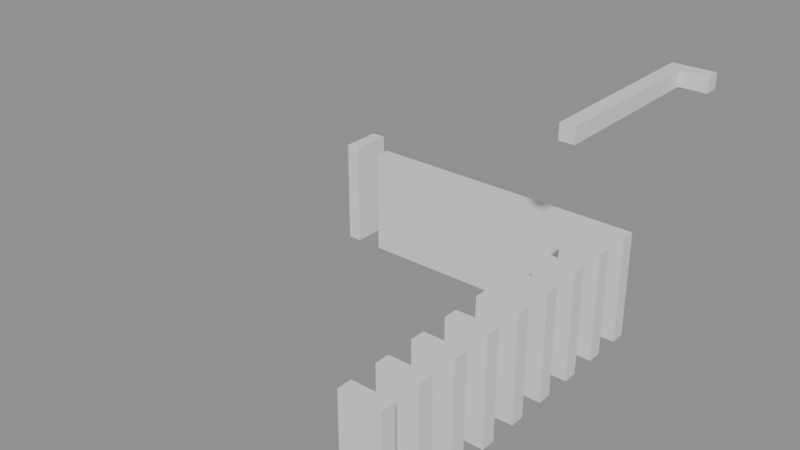 # Source: building_lego.blend  (saved by Blender 5.0.119; exported with 4.5.12 LTS)
import bpy
from mathutils import Matrix  # noqa: F401  (used for matrix-valued properties, if any)

bpy.ops.wm.read_factory_settings(use_empty=True)
scene = bpy.context.scene
scene.name = 'Scene'

# ---- collections
col_01_paredes_externas = bpy.data.collections.new('01_Paredes_Externas'); scene.collection.children.link(col_01_paredes_externas)
col_02_paredes_internas = bpy.data.collections.new('02_Paredes_Internas'); scene.collection.children.link(col_02_paredes_internas)

# ---- materials (node trees are filled in below, after node groups)
mat_mat_parede_externa = bpy.data.materials.new('Mat_Parede_Externa')
mat_mat_parede_interna = bpy.data.materials.new('Mat_Parede_Interna')

# ---- material node trees
mat_mat_parede_externa.use_nodes = True; mat_mat_parede_externa.node_tree.nodes.clear()
_N = mat_mat_parede_externa.node_tree.nodes; _L = mat_mat_parede_externa.node_tree.links
n0 = _N.new('ShaderNodeBsdfPrincipled'); n0.name = 'BSDF - Pré-fundamentado'; n0.location = (-200, 100)
n1 = _N.new('ShaderNodeOutputMaterial'); n1.name = 'Saída de material'; n1.location = (200, 100)
_L.new(n0.outputs[0], n1.inputs[0])
n1.is_active_output = True
mat_mat_parede_interna.use_nodes = True; mat_mat_parede_interna.node_tree.nodes.clear()
_N = mat_mat_parede_interna.node_tree.nodes; _L = mat_mat_parede_interna.node_tree.links
n0 = _N.new('ShaderNodeBsdfPrincipled'); n0.name = 'BSDF - Pré-fundamentado'; n0.location = (-200, 100)
n1 = _N.new('ShaderNodeOutputMaterial'); n1.name = 'Saída de material'; n1.location = (200, 100)
_L.new(n0.outputs[0], n1.inputs[0])
n1.is_active_output = True

# ---- meshes
me_bloco_dungeon_wall_4743_4415_z22 = bpy.data.meshes.new('Bloco_dungeon_wall_4743_4415_z22')
me_bloco_dungeon_wall_4743_4415_z22.from_pydata([(-0.5, -0.175, -1.32), (0.5, -0.175, -1.32), (0.5, 0.175, -1.32), (-0.5, 0.175, -1.32), (-0.5, -0.175, 1.32), (0.5, -0.175, 1.32), (0.5, 0.175, 1.32), (-0.5, 0.175, 1.32)], [], [(0, 1, 2, 3), (4, 7, 6, 5), (0, 4, 5, 1), (2, 6, 7, 3), (0, 3, 7, 4), (1, 5, 6, 2)])
me_bloco_dungeon_wall_4743_4415_z22.materials.append(mat_mat_parede_externa)
me_bloco_dungeon_wall_4743_4415_z22.update()
me_bloco_cave_wall_4744_4424_z71 = bpy.data.meshes.new('Bloco_cave_wall_4744_4424_z71')
me_bloco_cave_wall_4744_4424_z71.from_pydata([(-0.5, -0.175, -0.18), (0.5, -0.175, -0.18), (0.5, 0.175, -0.18), (-0.5, 0.175, -0.18), (-0.5, -0.175, 0.18), (0.5, -0.175, 0.18), (0.5, 0.175, 0.18), (-0.5, 0.175, 0.18)], [], [(0, 1, 2, 3), (4, 7, 6, 5), (0, 4, 5, 1), (2, 6, 7, 3), (0, 3, 7, 4), (1, 5, 6, 2)])
me_bloco_cave_wall_4744_4424_z71.materials.append(mat_mat_parede_externa)
me_bloco_cave_wall_4744_4424_z71.update()
me_bloco_dungeon_wall_4736_4423_z22 = bpy.data.meshes.new('Bloco_dungeon_wall_4736_4423_z22')
me_bloco_dungeon_wall_4736_4423_z22.from_pydata([(-0.175, -0.5, -1.32), (0.175, -0.5, -1.32), (0.175, 0.5, -1.32), (-0.175, 0.5, -1.32), (-0.175, -0.5, 1.32), (0.175, -0.5, 1.32), (0.175, 0.5, 1.32), (-0.175, 0.5, 1.32)], [], [(0, 1, 2, 3), (4, 7, 6, 5), (0, 4, 5, 1), (2, 6, 7, 3), (0, 3, 7, 4), (1, 5, 6, 2)])
me_bloco_dungeon_wall_4736_4423_z22.materials.append(mat_mat_parede_externa)
me_bloco_dungeon_wall_4736_4423_z22.update()
me_bloco_cave_wall_4744_4420_z71 = bpy.data.meshes.new('Bloco_cave_wall_4744_4420_z71')
me_bloco_cave_wall_4744_4420_z71.from_pydata([(-0.175, -0.5, -0.18), (0.175, -0.5, -0.18), (0.175, 0.5, -0.18), (-0.175, 0.5, -0.18), (-0.175, -0.5, 0.18), (0.175, -0.5, 0.18), (0.175, 0.5, 0.18), (-0.175, 0.5, 0.18)], [], [(0, 1, 2, 3), (4, 7, 6, 5), (0, 4, 5, 1), (2, 6, 7, 3), (0, 3, 7, 4), (1, 5, 6, 2)])
me_bloco_cave_wall_4744_4420_z71.materials.append(mat_mat_parede_externa)
me_bloco_cave_wall_4744_4420_z71.update()
me_bloco_cave_wall_4744_4421_z71 = bpy.data.meshes.new('Bloco_cave_wall_4744_4421_z71')
me_bloco_cave_wall_4744_4421_z71.from_pydata([(-0.175, -0.5, -0.18), (0.175, -0.5, -0.18), (0.175, 0.5, -0.18), (-0.175, 0.5, -0.18), (-0.175, -0.5, 0.18), (0.175, -0.5, 0.18), (0.175, 0.5, 0.18), (-0.175, 0.5, 0.18)], [], [(0, 1, 2, 3), (4, 7, 6, 5), (0, 4, 5, 1), (2, 6, 7, 3), (0, 3, 7, 4), (1, 5, 6, 2)])
me_bloco_cave_wall_4744_4421_z71.materials.append(mat_mat_parede_externa)
me_bloco_cave_wall_4744_4421_z71.update()
me_bloco_cave_wall_4744_4422_z71 = bpy.data.meshes.new('Bloco_cave_wall_4744_4422_z71')
me_bloco_cave_wall_4744_4422_z71.from_pydata([(-0.175, -0.5, -0.18), (0.175, -0.5, -0.18), (0.175, 0.5, -0.18), (-0.175, 0.5, -0.18), (-0.175, -0.5, 0.18), (0.175, -0.5, 0.18), (0.175, 0.5, 0.18), (-0.175, 0.5, 0.18)], [], [(0, 1, 2, 3), (4, 7, 6, 5), (0, 4, 5, 1), (2, 6, 7, 3), (0, 3, 7, 4), (1, 5, 6, 2)])
me_bloco_cave_wall_4744_4422_z71.materials.append(mat_mat_parede_externa)
me_bloco_cave_wall_4744_4422_z71.update()
me_bloco_cave_wall_4744_4423_z71 = bpy.data.meshes.new('Bloco_cave_wall_4744_4423_z71')
me_bloco_cave_wall_4744_4423_z71.from_pydata([(-0.175, -0.5, -0.18), (0.175, -0.5, -0.18), (0.175, 0.5, -0.18), (-0.175, 0.5, -0.18), (-0.175, -0.5, 0.18), (0.175, -0.5, 0.18), (0.175, 0.5, 0.18), (-0.175, 0.5, 0.18)], [], [(0, 1, 2, 3), (4, 7, 6, 5), (0, 4, 5, 1), (2, 6, 7, 3), (0, 3, 7, 4), (1, 5, 6, 2)])
me_bloco_cave_wall_4744_4423_z71.materials.append(mat_mat_parede_externa)
me_bloco_cave_wall_4744_4423_z71.update()
me_bloco_dungeon_wall_4743_4416_z22 = bpy.data.meshes.new('Bloco_dungeon_wall_4743_4416_z22')
me_bloco_dungeon_wall_4743_4416_z22.from_pydata([(-0.5, -0.175, -1.32), (0.5, -0.175, -1.32), (0.5, 0.175, -1.32), (-0.5, 0.175, -1.32), (-0.5, -0.175, 1.32), (0.5, -0.175, 1.32), (0.5, 0.175, 1.32), (-0.5, 0.175, 1.32)], [], [(0, 1, 2, 3), (4, 7, 6, 5), (0, 4, 5, 1), (2, 6, 7, 3), (0, 3, 7, 4), (1, 5, 6, 2)])
me_bloco_dungeon_wall_4743_4416_z22.materials.append(mat_mat_parede_interna)
me_bloco_dungeon_wall_4743_4416_z22.update()
me_bloco_dungeon_wall_4743_4417_z22 = bpy.data.meshes.new('Bloco_dungeon_wall_4743_4417_z22')
me_bloco_dungeon_wall_4743_4417_z22.from_pydata([(-0.5, -0.175, -1.32), (0.5, -0.175, -1.32), (0.5, 0.175, -1.32), (-0.5, 0.175, -1.32), (-0.5, -0.175, 1.32), (0.5, -0.175, 1.32), (0.5, 0.175, 1.32), (-0.5, 0.175, 1.32)], [], [(0, 1, 2, 3), (4, 7, 6, 5), (0, 4, 5, 1), (2, 6, 7, 3), (0, 3, 7, 4), (1, 5, 6, 2)])
me_bloco_dungeon_wall_4743_4417_z22.materials.append(mat_mat_parede_interna)
me_bloco_dungeon_wall_4743_4417_z22.update()
me_bloco_dungeon_wall_4743_4418_z22 = bpy.data.meshes.new('Bloco_dungeon_wall_4743_4418_z22')
me_bloco_dungeon_wall_4743_4418_z22.from_pydata([(-0.5, -0.175, -1.32), (0.5, -0.175, -1.32), (0.5, 0.175, -1.32), (-0.5, 0.175, -1.32), (-0.5, -0.175, 1.32), (0.5, -0.175, 1.32), (0.5, 0.175, 1.32), (-0.5, 0.175, 1.32)], [], [(0, 1, 2, 3), (4, 7, 6, 5), (0, 4, 5, 1), (2, 6, 7, 3), (0, 3, 7, 4), (1, 5, 6, 2)])
me_bloco_dungeon_wall_4743_4418_z22.materials.append(mat_mat_parede_interna)
me_bloco_dungeon_wall_4743_4418_z22.update()
me_bloco_dungeon_wall_4743_4419_z22 = bpy.data.meshes.new('Bloco_dungeon_wall_4743_4419_z22')
me_bloco_dungeon_wall_4743_4419_z22.from_pydata([(-0.5, -0.175, -1.32), (0.5, -0.175, -1.32), (0.5, 0.175, -1.32), (-0.5, 0.175, -1.32), (-0.5, -0.175, 1.32), (0.5, -0.175, 1.32), (0.5, 0.175, 1.32), (-0.5, 0.175, 1.32)], [], [(0, 1, 2, 3), (4, 7, 6, 5), (0, 4, 5, 1), (2, 6, 7, 3), (0, 3, 7, 4), (1, 5, 6, 2)])
me_bloco_dungeon_wall_4743_4419_z22.materials.append(mat_mat_parede_interna)
me_bloco_dungeon_wall_4743_4419_z22.update()
me_bloco_dungeon_wall_4743_4420_z22 = bpy.data.meshes.new('Bloco_dungeon_wall_4743_4420_z22')
me_bloco_dungeon_wall_4743_4420_z22.from_pydata([(-0.5, -0.175, -1.32), (0.5, -0.175, -1.32), (0.5, 0.175, -1.32), (-0.5, 0.175, -1.32), (-0.5, -0.175, 1.32), (0.5, -0.175, 1.32), (0.5, 0.175, 1.32), (-0.5, 0.175, 1.32)], [], [(0, 1, 2, 3), (4, 7, 6, 5), (0, 4, 5, 1), (2, 6, 7, 3), (0, 3, 7, 4), (1, 5, 6, 2)])
me_bloco_dungeon_wall_4743_4420_z22.materials.append(mat_mat_parede_interna)
me_bloco_dungeon_wall_4743_4420_z22.update()
me_bloco_dungeon_wall_4743_4421_z22 = bpy.data.meshes.new('Bloco_dungeon_wall_4743_4421_z22')
me_bloco_dungeon_wall_4743_4421_z22.from_pydata([(-0.5, -0.175, -1.32), (0.5, -0.175, -1.32), (0.5, 0.175, -1.32), (-0.5, 0.175, -1.32), (-0.5, -0.175, 1.32), (0.5, -0.175, 1.32), (0.5, 0.175, 1.32), (-0.5, 0.175, 1.32)], [], [(0, 1, 2, 3), (4, 7, 6, 5), (0, 4, 5, 1), (2, 6, 7, 3), (0, 3, 7, 4), (1, 5, 6, 2)])
me_bloco_dungeon_wall_4743_4421_z22.materials.append(mat_mat_parede_interna)
me_bloco_dungeon_wall_4743_4421_z22.update()
me_bloco_dungeon_wall_4743_4422_z22 = bpy.data.meshes.new('Bloco_dungeon_wall_4743_4422_z22')
me_bloco_dungeon_wall_4743_4422_z22.from_pydata([(-0.5, -0.175, -1.32), (0.5, -0.175, -1.32), (0.5, 0.175, -1.32), (-0.5, 0.175, -1.32), (-0.5, -0.175, 1.32), (0.5, -0.175, 1.32), (0.5, 0.175, 1.32), (-0.5, 0.175, 1.32)], [], [(0, 1, 2, 3), (4, 7, 6, 5), (0, 4, 5, 1), (2, 6, 7, 3), (0, 3, 7, 4), (1, 5, 6, 2)])
me_bloco_dungeon_wall_4743_4422_z22.materials.append(mat_mat_parede_interna)
me_bloco_dungeon_wall_4743_4422_z22.update()
me_bloco_dungeon_wall_4737_4423_z22 = bpy.data.meshes.new('Bloco_dungeon_wall_4737_4423_z22')
me_bloco_dungeon_wall_4737_4423_z22.from_pydata([(-0.5, -0.175, -1.32), (0.5, -0.175, -1.32), (0.5, 0.175, -1.32), (-0.5, 0.175, -1.32), (-0.5, -0.175, 1.32), (0.5, -0.175, 1.32), (0.5, 0.175, 1.32), (-0.5, 0.175, 1.32)], [], [(0, 1, 2, 3), (4, 7, 6, 5), (0, 4, 5, 1), (2, 6, 7, 3), (0, 3, 7, 4), (1, 5, 6, 2)])
me_bloco_dungeon_wall_4737_4423_z22.materials.append(mat_mat_parede_interna)
me_bloco_dungeon_wall_4737_4423_z22.update()
me_bloco_dungeon_wall_4738_4423_z22 = bpy.data.meshes.new('Bloco_dungeon_wall_4738_4423_z22')
me_bloco_dungeon_wall_4738_4423_z22.from_pydata([(-0.5, -0.175, -1.32), (0.5, -0.175, -1.32), (0.5, 0.175, -1.32), (-0.5, 0.175, -1.32), (-0.5, -0.175, 1.32), (0.5, -0.175, 1.32), (0.5, 0.175, 1.32), (-0.5, 0.175, 1.32)], [], [(0, 1, 2, 3), (4, 7, 6, 5), (0, 4, 5, 1), (2, 6, 7, 3), (0, 3, 7, 4), (1, 5, 6, 2)])
me_bloco_dungeon_wall_4738_4423_z22.materials.append(mat_mat_parede_interna)
me_bloco_dungeon_wall_4738_4423_z22.update()
me_bloco_dungeon_wall_4739_4423_z22 = bpy.data.meshes.new('Bloco_dungeon_wall_4739_4423_z22')
me_bloco_dungeon_wall_4739_4423_z22.from_pydata([(-0.5, -0.175, -1.32), (0.5, -0.175, -1.32), (0.5, 0.175, -1.32), (-0.5, 0.175, -1.32), (-0.5, -0.175, 1.32), (0.5, -0.175, 1.32), (0.5, 0.175, 1.32), (-0.5, 0.175, 1.32)], [], [(0, 1, 2, 3), (4, 7, 6, 5), (0, 4, 5, 1), (2, 6, 7, 3), (0, 3, 7, 4), (1, 5, 6, 2)])
me_bloco_dungeon_wall_4739_4423_z22.materials.append(mat_mat_parede_interna)
me_bloco_dungeon_wall_4739_4423_z22.update()
me_bloco_dungeon_wall_4740_4423_z22 = bpy.data.meshes.new('Bloco_dungeon_wall_4740_4423_z22')
me_bloco_dungeon_wall_4740_4423_z22.from_pydata([(-0.5, -0.175, -1.32), (0.5, -0.175, -1.32), (0.5, 0.175, -1.32), (-0.5, 0.175, -1.32), (-0.5, -0.175, 1.32), (0.5, -0.175, 1.32), (0.5, 0.175, 1.32), (-0.5, 0.175, 1.32)], [], [(0, 1, 2, 3), (4, 7, 6, 5), (0, 4, 5, 1), (2, 6, 7, 3), (0, 3, 7, 4), (1, 5, 6, 2)])
me_bloco_dungeon_wall_4740_4423_z22.materials.append(mat_mat_parede_interna)
me_bloco_dungeon_wall_4740_4423_z22.update()
me_bloco_dungeon_wall_4741_4423_z22 = bpy.data.meshes.new('Bloco_dungeon_wall_4741_4423_z22')
me_bloco_dungeon_wall_4741_4423_z22.from_pydata([(-0.5, -0.175, -1.32), (0.5, -0.175, -1.32), (0.5, 0.175, -1.32), (-0.5, 0.175, -1.32), (-0.5, -0.175, 1.32), (0.5, -0.175, 1.32), (0.5, 0.175, 1.32), (-0.5, 0.175, 1.32)], [], [(0, 1, 2, 3), (4, 7, 6, 5), (0, 4, 5, 1), (2, 6, 7, 3), (0, 3, 7, 4), (1, 5, 6, 2)])
me_bloco_dungeon_wall_4741_4423_z22.materials.append(mat_mat_parede_interna)
me_bloco_dungeon_wall_4741_4423_z22.update()
me_bloco_dungeon_wall_4742_4423_z22 = bpy.data.meshes.new('Bloco_dungeon_wall_4742_4423_z22')
me_bloco_dungeon_wall_4742_4423_z22.from_pydata([(-0.5, -0.175, -1.32), (0.5, -0.175, -1.32), (0.5, 0.175, -1.32), (-0.5, 0.175, -1.32), (-0.5, -0.175, 1.32), (0.5, -0.175, 1.32), (0.5, 0.175, 1.32), (-0.5, 0.175, 1.32)], [], [(0, 1, 2, 3), (4, 7, 6, 5), (0, 4, 5, 1), (2, 6, 7, 3), (0, 3, 7, 4), (1, 5, 6, 2)])
me_bloco_dungeon_wall_4742_4423_z22.materials.append(mat_mat_parede_interna)
me_bloco_dungeon_wall_4742_4423_z22.update()
me_bloco_dungeon_wall_4743_4423_z22 = bpy.data.meshes.new('Bloco_dungeon_wall_4743_4423_z22')
me_bloco_dungeon_wall_4743_4423_z22.from_pydata([(-0.5, -0.175, -1.32), (0.5, -0.175, -1.32), (0.5, 0.175, -1.32), (-0.5, 0.175, -1.32), (-0.5, -0.175, 1.32), (0.5, -0.175, 1.32), (0.5, 0.175, 1.32), (-0.5, 0.175, 1.32)], [], [(0, 1, 2, 3), (4, 7, 6, 5), (0, 4, 5, 1), (2, 6, 7, 3), (0, 3, 7, 4), (1, 5, 6, 2)])
me_bloco_dungeon_wall_4743_4423_z22.materials.append(mat_mat_parede_interna)
me_bloco_dungeon_wall_4743_4423_z22.update()

# ---- objects
ob_parede_externa_norte_y4415_x4743_4743 = bpy.data.objects.new('Parede_Externa_Norte_Y4415_X4743_4743', None)
ob_bloco_dungeon_wall_4743_4415_z22 = bpy.data.objects.new('Bloco_dungeon_wall_4743_4415_z22', me_bloco_dungeon_wall_4743_4415_z22)
ob_parede_externa_sul_y4424_x4744_4744 = bpy.data.objects.new('Parede_Externa_Sul_Y4424_X4744_4744', None)
ob_bloco_cave_wall_4744_4424_z71 = bpy.data.objects.new('Bloco_cave_wall_4744_4424_z71', me_bloco_cave_wall_4744_4424_z71)
ob_parede_externa_oeste_x4736_y4423_4423 = bpy.data.objects.new('Parede_Externa_Oeste_X4736_Y4423_4423', None)
ob_bloco_dungeon_wall_4736_4423_z22 = bpy.data.objects.new('Bloco_dungeon_wall_4736_4423_z22', me_bloco_dungeon_wall_4736_4423_z22)
ob_parede_externa_leste_x4744_y4420_4423 = bpy.data.objects.new('Parede_Externa_Leste_X4744_Y4420_4423', None)
ob_bloco_cave_wall_4744_4420_z71 = bpy.data.objects.new('Bloco_cave_wall_4744_4420_z71', me_bloco_cave_wall_4744_4420_z71)
ob_bloco_cave_wall_4744_4421_z71 = bpy.data.objects.new('Bloco_cave_wall_4744_4421_z71', me_bloco_cave_wall_4744_4421_z71)
ob_bloco_cave_wall_4744_4422_z71 = bpy.data.objects.new('Bloco_cave_wall_4744_4422_z71', me_bloco_cave_wall_4744_4422_z71)
ob_bloco_cave_wall_4744_4423_z71 = bpy.data.objects.new('Bloco_cave_wall_4744_4423_z71', me_bloco_cave_wall_4744_4423_z71)
ob_parede_interna_ew_02_y4416_x4743_4743 = bpy.data.objects.new('Parede_Interna_EW_02_Y4416_X4743_4743', None)
ob_bloco_dungeon_wall_4743_4416_z22 = bpy.data.objects.new('Bloco_dungeon_wall_4743_4416_z22', me_bloco_dungeon_wall_4743_4416_z22)
ob_parede_interna_ew_03_y4417_x4743_4743 = bpy.data.objects.new('Parede_Interna_EW_03_Y4417_X4743_4743', None)
ob_bloco_dungeon_wall_4743_4417_z22 = bpy.data.objects.new('Bloco_dungeon_wall_4743_4417_z22', me_bloco_dungeon_wall_4743_4417_z22)
ob_parede_interna_ew_04_y4418_x4743_4743 = bpy.data.objects.new('Parede_Interna_EW_04_Y4418_X4743_4743', None)
ob_bloco_dungeon_wall_4743_4418_z22 = bpy.data.objects.new('Bloco_dungeon_wall_4743_4418_z22', me_bloco_dungeon_wall_4743_4418_z22)
ob_parede_interna_ew_05_y4419_x4743_4743 = bpy.data.objects.new('Parede_Interna_EW_05_Y4419_X4743_4743', None)
ob_bloco_dungeon_wall_4743_4419_z22 = bpy.data.objects.new('Bloco_dungeon_wall_4743_4419_z22', me_bloco_dungeon_wall_4743_4419_z22)
ob_parede_interna_ew_06_y4420_x4743_4743 = bpy.data.objects.new('Parede_Interna_EW_06_Y4420_X4743_4743', None)
ob_bloco_dungeon_wall_4743_4420_z22 = bpy.data.objects.new('Bloco_dungeon_wall_4743_4420_z22', me_bloco_dungeon_wall_4743_4420_z22)
ob_parede_interna_ew_07_y4421_x4743_4743 = bpy.data.objects.new('Parede_Interna_EW_07_Y4421_X4743_4743', None)
ob_bloco_dungeon_wall_4743_4421_z22 = bpy.data.objects.new('Bloco_dungeon_wall_4743_4421_z22', me_bloco_dungeon_wall_4743_4421_z22)
ob_parede_interna_ew_08_y4422_x4743_4743 = bpy.data.objects.new('Parede_Interna_EW_08_Y4422_X4743_4743', None)
ob_bloco_dungeon_wall_4743_4422_z22 = bpy.data.objects.new('Bloco_dungeon_wall_4743_4422_z22', me_bloco_dungeon_wall_4743_4422_z22)
ob_parede_interna_ew_09_y4423_x4737_4743 = bpy.data.objects.new('Parede_Interna_EW_09_Y4423_X4737_4743', None)
ob_bloco_dungeon_wall_4737_4423_z22 = bpy.data.objects.new('Bloco_dungeon_wall_4737_4423_z22', me_bloco_dungeon_wall_4737_4423_z22)
ob_bloco_dungeon_wall_4738_4423_z22 = bpy.data.objects.new('Bloco_dungeon_wall_4738_4423_z22', me_bloco_dungeon_wall_4738_4423_z22)
ob_bloco_dungeon_wall_4739_4423_z22 = bpy.data.objects.new('Bloco_dungeon_wall_4739_4423_z22', me_bloco_dungeon_wall_4739_4423_z22)
ob_bloco_dungeon_wall_4740_4423_z22 = bpy.data.objects.new('Bloco_dungeon_wall_4740_4423_z22', me_bloco_dungeon_wall_4740_4423_z22)
ob_bloco_dungeon_wall_4741_4423_z22 = bpy.data.objects.new('Bloco_dungeon_wall_4741_4423_z22', me_bloco_dungeon_wall_4741_4423_z22)
ob_bloco_dungeon_wall_4742_4423_z22 = bpy.data.objects.new('Bloco_dungeon_wall_4742_4423_z22', me_bloco_dungeon_wall_4742_4423_z22)
ob_bloco_dungeon_wall_4743_4423_z22 = bpy.data.objects.new('Bloco_dungeon_wall_4743_4423_z22', me_bloco_dungeon_wall_4743_4423_z22)

# ---- transforms, parenting, visibility, modifiers, constraints
ob_parede_externa_norte_y4415_x4743_4743.location = (3.0, -4.5, 0.0)
ob_parede_externa_norte_y4415_x4743_4743.empty_display_type = 'CUBE'
ob_bloco_dungeon_wall_4743_4415_z22.parent = ob_parede_externa_norte_y4415_x4743_4743
ob_bloco_dungeon_wall_4743_4415_z22.matrix_parent_inverse = Matrix(((1.0, -0.0, 0.0, -3.0), (-0.0, 1.0, -0.0, 4.5), (0.0, -0.0, 1.0, -0.0), (-0.0, 0.0, -0.0, 1.0)))
ob_bloco_dungeon_wall_4743_4415_z22.location = (3.0, -4.825, 1.32)
ob_parede_externa_sul_y4424_x4744_4744.location = (4.0, 4.5, 5.88)
ob_parede_externa_sul_y4424_x4744_4744.empty_display_type = 'CUBE'
ob_bloco_cave_wall_4744_4424_z71.parent = ob_parede_externa_sul_y4424_x4744_4744
ob_bloco_cave_wall_4744_4424_z71.matrix_parent_inverse = Matrix(((1.0, -0.0, 0.0, -4.0), (-0.0, 1.0, -0.0, -4.5), (0.0, -0.0, 1.0, -5.88), (-0.0, 0.0, -0.0, 1.0)))
ob_bloco_cave_wall_4744_4424_z71.location = (4.0, 4.175, 6.06)
ob_parede_externa_oeste_x4736_y4423_4423.location = (-4.0, 3.5, 0.0)
ob_parede_externa_oeste_x4736_y4423_4423.empty_display_type = 'CUBE'
ob_bloco_dungeon_wall_4736_4423_z22.parent = ob_parede_externa_oeste_x4736_y4423_4423
ob_bloco_dungeon_wall_4736_4423_z22.matrix_parent_inverse = Matrix(((1.0, -0.0, 0.0, 4.0), (-0.0, 1.0, -0.0, -3.5), (0.0, -0.0, 1.0, -0.0), (-0.0, 0.0, -0.0, 1.0)))
ob_bloco_dungeon_wall_4736_4423_z22.location = (-4.325, 3.5, 1.32)
ob_parede_externa_leste_x4744_y4420_4423.location = (4.0, 2.0, 5.88)
ob_parede_externa_leste_x4744_y4420_4423.empty_display_type = 'CUBE'
ob_bloco_cave_wall_4744_4420_z71.parent = ob_parede_externa_leste_x4744_y4420_4423
ob_bloco_cave_wall_4744_4420_z71.matrix_parent_inverse = Matrix(((1.0, -0.0, 0.0, -4.0), (-0.0, 1.0, -0.0, -2.0), (0.0, -0.0, 1.0, -5.88), (-0.0, 0.0, -0.0, 1.0)))
ob_bloco_cave_wall_4744_4420_z71.location = (3.675, 0.5, 6.06)
ob_bloco_cave_wall_4744_4421_z71.parent = ob_parede_externa_leste_x4744_y4420_4423
ob_bloco_cave_wall_4744_4421_z71.matrix_parent_inverse = Matrix(((1.0, -0.0, 0.0, -4.0), (-0.0, 1.0, -0.0, -2.0), (0.0, -0.0, 1.0, -5.88), (-0.0, 0.0, -0.0, 1.0)))
ob_bloco_cave_wall_4744_4421_z71.location = (3.675, 1.5, 6.06)
ob_bloco_cave_wall_4744_4422_z71.parent = ob_parede_externa_leste_x4744_y4420_4423
ob_bloco_cave_wall_4744_4422_z71.matrix_parent_inverse = Matrix(((1.0, -0.0, 0.0, -4.0), (-0.0, 1.0, -0.0, -2.0), (0.0, -0.0, 1.0, -5.88), (-0.0, 0.0, -0.0, 1.0)))
ob_bloco_cave_wall_4744_4422_z71.location = (3.675, 2.5, 6.06)
ob_bloco_cave_wall_4744_4423_z71.parent = ob_parede_externa_leste_x4744_y4420_4423
ob_bloco_cave_wall_4744_4423_z71.matrix_parent_inverse = Matrix(((1.0, -0.0, 0.0, -4.0), (-0.0, 1.0, -0.0, -2.0), (0.0, -0.0, 1.0, -5.88), (-0.0, 0.0, -0.0, 1.0)))
ob_bloco_cave_wall_4744_4423_z71.location = (3.675, 3.5, 6.06)
ob_parede_interna_ew_02_y4416_x4743_4743.location = (3.0, -3.5, 0.0)
ob_parede_interna_ew_02_y4416_x4743_4743.empty_display_type = 'CUBE'
ob_bloco_dungeon_wall_4743_4416_z22.parent = ob_parede_interna_ew_02_y4416_x4743_4743
ob_bloco_dungeon_wall_4743_4416_z22.matrix_parent_inverse = Matrix(((1.0, -0.0, 0.0, -3.0), (-0.0, 1.0, -0.0, 3.5), (0.0, -0.0, 1.0, -0.0), (-0.0, 0.0, -0.0, 1.0)))
ob_bloco_dungeon_wall_4743_4416_z22.location = (3.0, -3.825, 1.32)
ob_parede_interna_ew_03_y4417_x4743_4743.location = (3.0, -2.5, 0.0)
ob_parede_interna_ew_03_y4417_x4743_4743.empty_display_type = 'CUBE'
ob_bloco_dungeon_wall_4743_4417_z22.parent = ob_parede_interna_ew_03_y4417_x4743_4743
ob_bloco_dungeon_wall_4743_4417_z22.matrix_parent_inverse = Matrix(((1.0, -0.0, 0.0, -3.0), (-0.0, 1.0, -0.0, 2.5), (0.0, -0.0, 1.0, -0.0), (-0.0, 0.0, -0.0, 1.0)))
ob_bloco_dungeon_wall_4743_4417_z22.location = (3.0, -2.825, 1.32)
ob_parede_interna_ew_04_y4418_x4743_4743.location = (3.0, -1.5, 0.0)
ob_parede_interna_ew_04_y4418_x4743_4743.empty_display_type = 'CUBE'
ob_bloco_dungeon_wall_4743_4418_z22.parent = ob_parede_interna_ew_04_y4418_x4743_4743
ob_bloco_dungeon_wall_4743_4418_z22.matrix_parent_inverse = Matrix(((1.0, -0.0, 0.0, -3.0), (-0.0, 1.0, -0.0, 1.5), (0.0, -0.0, 1.0, -0.0), (-0.0, 0.0, -0.0, 1.0)))
ob_bloco_dungeon_wall_4743_4418_z22.location = (3.0, -1.825, 1.32)
ob_parede_interna_ew_05_y4419_x4743_4743.location = (3.0, -0.5, 0.0)
ob_parede_interna_ew_05_y4419_x4743_4743.empty_display_type = 'CUBE'
ob_bloco_dungeon_wall_4743_4419_z22.parent = ob_parede_interna_ew_05_y4419_x4743_4743
ob_bloco_dungeon_wall_4743_4419_z22.matrix_parent_inverse = Matrix(((1.0, -0.0, 0.0, -3.0), (-0.0, 1.0, -0.0, 0.5), (0.0, -0.0, 1.0, -0.0), (-0.0, 0.0, -0.0, 1.0)))
ob_bloco_dungeon_wall_4743_4419_z22.location = (3.0, -0.825, 1.32)
ob_parede_interna_ew_06_y4420_x4743_4743.location = (3.0, 0.5, 0.0)
ob_parede_interna_ew_06_y4420_x4743_4743.empty_display_type = 'CUBE'
ob_bloco_dungeon_wall_4743_4420_z22.parent = ob_parede_interna_ew_06_y4420_x4743_4743
ob_bloco_dungeon_wall_4743_4420_z22.matrix_parent_inverse = Matrix(((1.0, -0.0, 0.0, -3.0), (-0.0, 1.0, -0.0, -0.5), (0.0, -0.0, 1.0, -0.0), (-0.0, 0.0, -0.0, 1.0)))
ob_bloco_dungeon_wall_4743_4420_z22.location = (3.0, 0.175, 1.32)
ob_parede_interna_ew_07_y4421_x4743_4743.location = (3.0, 1.5, 0.0)
ob_parede_interna_ew_07_y4421_x4743_4743.empty_display_type = 'CUBE'
ob_bloco_dungeon_wall_4743_4421_z22.parent = ob_parede_interna_ew_07_y4421_x4743_4743
ob_bloco_dungeon_wall_4743_4421_z22.matrix_parent_inverse = Matrix(((1.0, -0.0, 0.0, -3.0), (-0.0, 1.0, -0.0, -1.5), (0.0, -0.0, 1.0, -0.0), (-0.0, 0.0, -0.0, 1.0)))
ob_bloco_dungeon_wall_4743_4421_z22.location = (3.0, 1.175, 1.32)
ob_parede_interna_ew_08_y4422_x4743_4743.location = (3.0, 2.5, 0.0)
ob_parede_interna_ew_08_y4422_x4743_4743.empty_display_type = 'CUBE'
ob_bloco_dungeon_wall_4743_4422_z22.parent = ob_parede_interna_ew_08_y4422_x4743_4743
ob_bloco_dungeon_wall_4743_4422_z22.matrix_parent_inverse = Matrix(((1.0, -0.0, 0.0, -3.0), (-0.0, 1.0, -0.0, -2.5), (0.0, -0.0, 1.0, -0.0), (-0.0, 0.0, -0.0, 1.0)))
ob_bloco_dungeon_wall_4743_4422_z22.location = (3.0, 2.175, 1.32)
ob_parede_interna_ew_09_y4423_x4737_4743.location = (0.0, 3.5, 0.0)
ob_parede_interna_ew_09_y4423_x4737_4743.empty_display_type = 'CUBE'
ob_bloco_dungeon_wall_4737_4423_z22.parent = ob_parede_interna_ew_09_y4423_x4737_4743
ob_bloco_dungeon_wall_4737_4423_z22.matrix_parent_inverse = Matrix(((1.0, -0.0, 0.0, -0.0), (-0.0, 1.0, -0.0, -3.5), (0.0, -0.0, 1.0, -0.0), (-0.0, 0.0, -0.0, 1.0)))
ob_bloco_dungeon_wall_4737_4423_z22.location = (-3.0, 3.175, 1.32)
ob_bloco_dungeon_wall_4738_4423_z22.parent = ob_parede_interna_ew_09_y4423_x4737_4743
ob_bloco_dungeon_wall_4738_4423_z22.matrix_parent_inverse = Matrix(((1.0, -0.0, 0.0, -0.0), (-0.0, 1.0, -0.0, -3.5), (0.0, -0.0, 1.0, -0.0), (-0.0, 0.0, -0.0, 1.0)))
ob_bloco_dungeon_wall_4738_4423_z22.location = (-2.0, 3.175, 1.32)
ob_bloco_dungeon_wall_4739_4423_z22.parent = ob_parede_interna_ew_09_y4423_x4737_4743
ob_bloco_dungeon_wall_4739_4423_z22.matrix_parent_inverse = Matrix(((1.0, -0.0, 0.0, -0.0), (-0.0, 1.0, -0.0, -3.5), (0.0, -0.0, 1.0, -0.0), (-0.0, 0.0, -0.0, 1.0)))
ob_bloco_dungeon_wall_4739_4423_z22.location = (-1.0, 3.175, 1.32)
ob_bloco_dungeon_wall_4740_4423_z22.parent = ob_parede_interna_ew_09_y4423_x4737_4743
ob_bloco_dungeon_wall_4740_4423_z22.matrix_parent_inverse = Matrix(((1.0, -0.0, 0.0, -0.0), (-0.0, 1.0, -0.0, -3.5), (0.0, -0.0, 1.0, -0.0), (-0.0, 0.0, -0.0, 1.0)))
ob_bloco_dungeon_wall_4740_4423_z22.location = (0.0, 3.175, 1.32)
ob_bloco_dungeon_wall_4741_4423_z22.parent = ob_parede_interna_ew_09_y4423_x4737_4743
ob_bloco_dungeon_wall_4741_4423_z22.matrix_parent_inverse = Matrix(((1.0, -0.0, 0.0, -0.0), (-0.0, 1.0, -0.0, -3.5), (0.0, -0.0, 1.0, -0.0), (-0.0, 0.0, -0.0, 1.0)))
ob_bloco_dungeon_wall_4741_4423_z22.location = (1.0, 3.175, 1.32)
ob_bloco_dungeon_wall_4742_4423_z22.parent = ob_parede_interna_ew_09_y4423_x4737_4743
ob_bloco_dungeon_wall_4742_4423_z22.matrix_parent_inverse = Matrix(((1.0, -0.0, 0.0, -0.0), (-0.0, 1.0, -0.0, -3.5), (0.0, -0.0, 1.0, -0.0), (-0.0, 0.0, -0.0, 1.0)))
ob_bloco_dungeon_wall_4742_4423_z22.location = (2.0, 3.175, 1.32)
ob_bloco_dungeon_wall_4743_4423_z22.parent = ob_parede_interna_ew_09_y4423_x4737_4743
ob_bloco_dungeon_wall_4743_4423_z22.matrix_parent_inverse = Matrix(((1.0, -0.0, 0.0, -0.0), (-0.0, 1.0, -0.0, -3.5), (0.0, -0.0, 1.0, -0.0), (-0.0, 0.0, -0.0, 1.0)))
ob_bloco_dungeon_wall_4743_4423_z22.location = (3.0, 3.175, 1.32)

# ---- collection membership
col_01_paredes_externas.objects.link(ob_parede_externa_norte_y4415_x4743_4743)
col_01_paredes_externas.objects.link(ob_bloco_dungeon_wall_4743_4415_z22)
col_01_paredes_externas.objects.link(ob_parede_externa_sul_y4424_x4744_4744)
col_01_paredes_externas.objects.link(ob_bloco_cave_wall_4744_4424_z71)
col_01_paredes_externas.objects.link(ob_parede_externa_oeste_x4736_y4423_4423)
col_01_paredes_externas.objects.link(ob_bloco_dungeon_wall_4736_4423_z22)
col_01_paredes_externas.objects.link(ob_parede_externa_leste_x4744_y4420_4423)
col_01_paredes_externas.objects.link(ob_bloco_cave_wall_4744_4420_z71)
col_01_paredes_externas.objects.link(ob_bloco_cave_wall_4744_4421_z71)
col_01_paredes_externas.objects.link(ob_bloco_cave_wall_4744_4422_z71)
col_01_paredes_externas.objects.link(ob_bloco_cave_wall_4744_4423_z71)
col_02_paredes_internas.objects.link(ob_parede_interna_ew_02_y4416_x4743_4743)
col_02_paredes_internas.objects.link(ob_bloco_dungeon_wall_4743_4416_z22)
col_02_paredes_internas.objects.link(ob_parede_interna_ew_03_y4417_x4743_4743)
col_02_paredes_internas.objects.link(ob_bloco_dungeon_wall_4743_4417_z22)
col_02_paredes_internas.objects.link(ob_parede_interna_ew_04_y4418_x4743_4743)
col_02_paredes_internas.objects.link(ob_bloco_dungeon_wall_4743_4418_z22)
col_02_paredes_internas.objects.link(ob_parede_interna_ew_05_y4419_x4743_4743)
col_02_paredes_internas.objects.link(ob_bloco_dungeon_wall_4743_4419_z22)
col_02_paredes_internas.objects.link(ob_parede_interna_ew_06_y4420_x4743_4743)
col_02_paredes_internas.objects.link(ob_bloco_dungeon_wall_4743_4420_z22)
col_02_paredes_internas.objects.link(ob_parede_interna_ew_07_y4421_x4743_4743)
col_02_paredes_internas.objects.link(ob_bloco_dungeon_wall_4743_4421_z22)
col_02_paredes_internas.objects.link(ob_parede_interna_ew_08_y4422_x4743_4743)
col_02_paredes_internas.objects.link(ob_bloco_dungeon_wall_4743_4422_z22)
col_02_paredes_internas.objects.link(ob_parede_interna_ew_09_y4423_x4737_4743)
col_02_paredes_internas.objects.link(ob_bloco_dungeon_wall_4737_4423_z22)
col_02_paredes_internas.objects.link(ob_bloco_dungeon_wall_4738_4423_z22)
col_02_paredes_internas.objects.link(ob_bloco_dungeon_wall_4739_4423_z22)
col_02_paredes_internas.objects.link(ob_bloco_dungeon_wall_4740_4423_z22)
col_02_paredes_internas.objects.link(ob_bloco_dungeon_wall_4741_4423_z22)
col_02_paredes_internas.objects.link(ob_bloco_dungeon_wall_4742_4423_z22)
col_02_paredes_internas.objects.link(ob_bloco_dungeon_wall_4743_4423_z22)

# ---- scene / render settings (as saved in the file)
scene.frame_start = 1; scene.frame_end = 250; scene.frame_set(1)
scene.render.engine = 'BLENDER_EEVEE_NEXT'
scene.render.bake_bias = 0.0
scene.render.bake_samples = 0
scene.cycles.sampling_pattern = 'TABULATED_SOBOL'
scene.eevee.use_volume_custom_range = False
bpy.context.view_layer.update()

# ---- added for rendering (the .blend has no active camera and no usable light): camera, sun + grey world if the file has none
cam_auto = bpy.data.cameras.new('AutoCamera')
cam_auto.lens = 50.0
cam_auto.sensor_width = 36.0
cam_auto.clip_end = 1000.0
ob_auto_camera = bpy.data.objects.new('AutoCamera', cam_auto)
scene.collection.objects.link(ob_auto_camera)
ob_auto_camera.location = (13.3232, -16.3129, 13.7786)
ob_auto_camera.rotation_euler = (1.09748, -7.21219e-08, 0.694738)
scene.camera = ob_auto_camera
light_auto_sun = bpy.data.lights.new('AutoSun', 'SUN')
light_auto_sun.energy = 3.0
light_auto_sun.angle = 0.0523599
ob_auto_sun = bpy.data.objects.new('AutoSun', light_auto_sun)
scene.collection.objects.link(ob_auto_sun)
ob_auto_sun.rotation_euler = (0.872665, 0.174533, 0.523599)
if scene.world is None:
    world_auto = bpy.data.worlds.new('AutoWorld')
    world_auto.color = (0.3, 0.3, 0.3)
    scene.world = world_auto
bpy.context.view_layer.update()
